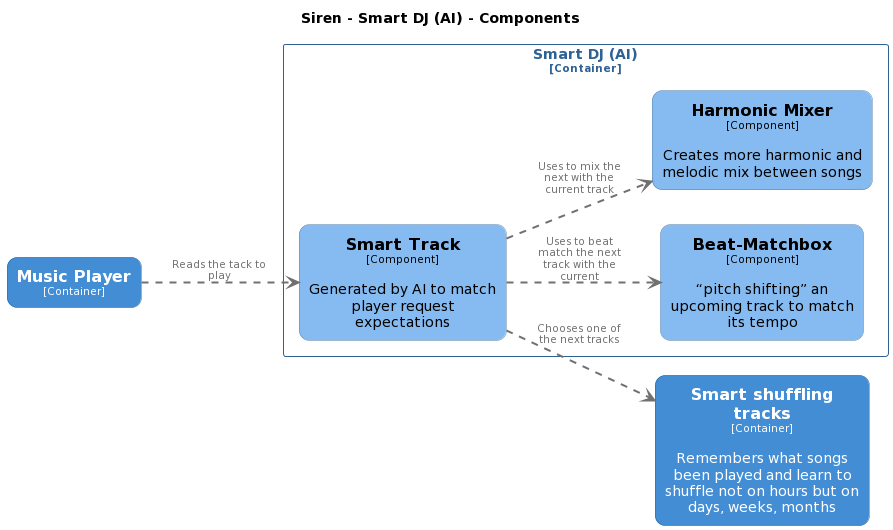

The diagram above was rendered by PlantUML. Its source (embedded in the PNG):
@startuml
set separator none
title Siren - Smart DJ (AI) - Components

left to right direction

skinparam {
  arrowFontSize 10
  defaultTextAlignment center
  wrapWidth 200
  maxMessageSize 100
}

hide stereotype

skinparam rectangle<<Siren.SmartDJAI.BeatMatchbox>> {
  BackgroundColor #85bbf0
  FontColor #000000
  BorderColor #5d82a8
  roundCorner 20
  shadowing false
}
skinparam rectangle<<Siren.SmartDJAI.HarmonicMixer>> {
  BackgroundColor #85bbf0
  FontColor #000000
  BorderColor #5d82a8
  roundCorner 20
  shadowing false
}
skinparam rectangle<<Siren.MusicPlayer>> {
  BackgroundColor #438dd5
  FontColor #ffffff
  BorderColor #2e6295
  roundCorner 20
  shadowing false
}
skinparam rectangle<<Siren.SmartDJAI.SmartTrack>> {
  BackgroundColor #85bbf0
  FontColor #000000
  BorderColor #5d82a8
  roundCorner 20
  shadowing false
}
skinparam rectangle<<Siren.Smartshufflingtracks>> {
  BackgroundColor #438dd5
  FontColor #ffffff
  BorderColor #2e6295
  roundCorner 20
  shadowing false
}
skinparam rectangle<<Siren.SmartDJAI>> {
  BorderColor #2e6295
  FontColor #2e6295
  shadowing false
}

rectangle "==Music Player\n<size:10>[Container]</size>" <<Siren.MusicPlayer>> as Siren.MusicPlayer
rectangle "==Smart shuffling tracks\n<size:10>[Container]</size>\n\nRemembers what songs been played and learn to shuffle not on hours but on days, weeks, months" <<Siren.Smartshufflingtracks>> as Siren.Smartshufflingtracks

rectangle "Smart DJ (AI)\n<size:10>[Container]</size>" <<Siren.SmartDJAI>> {
  rectangle "==Smart Track\n<size:10>[Component]</size>\n\nGenerated by AI to match player request expectations" <<Siren.SmartDJAI.SmartTrack>> as Siren.SmartDJAI.SmartTrack
  rectangle "==Beat-Matchbox\n<size:10>[Component]</size>\n\n“pitch shifting” an upcoming track to match its tempo" <<Siren.SmartDJAI.BeatMatchbox>> as Siren.SmartDJAI.BeatMatchbox
  rectangle "==Harmonic Mixer\n<size:10>[Component]</size>\n\nCreates more harmonic and melodic mix between songs" <<Siren.SmartDJAI.HarmonicMixer>> as Siren.SmartDJAI.HarmonicMixer
}

Siren.MusicPlayer .[#707070,thickness=2].> Siren.SmartDJAI.SmartTrack : "<color:#707070>Reads the tack to play"
Siren.SmartDJAI.SmartTrack .[#707070,thickness=2].> Siren.SmartDJAI.BeatMatchbox : "<color:#707070>Uses to beat match the next track with the current"
Siren.SmartDJAI.SmartTrack .[#707070,thickness=2].> Siren.SmartDJAI.HarmonicMixer : "<color:#707070>Uses to mix the next with the current track"
Siren.SmartDJAI.SmartTrack .[#707070,thickness=2].> Siren.Smartshufflingtracks : "<color:#707070>Chooses one of the next tracks"
@enduml